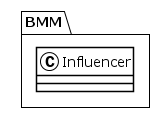

The diagram above was rendered by PlantUML. Its source (embedded in the PNG):
@startuml
!theme plain
package BMM {
class Influencer {
}
}
@enduml